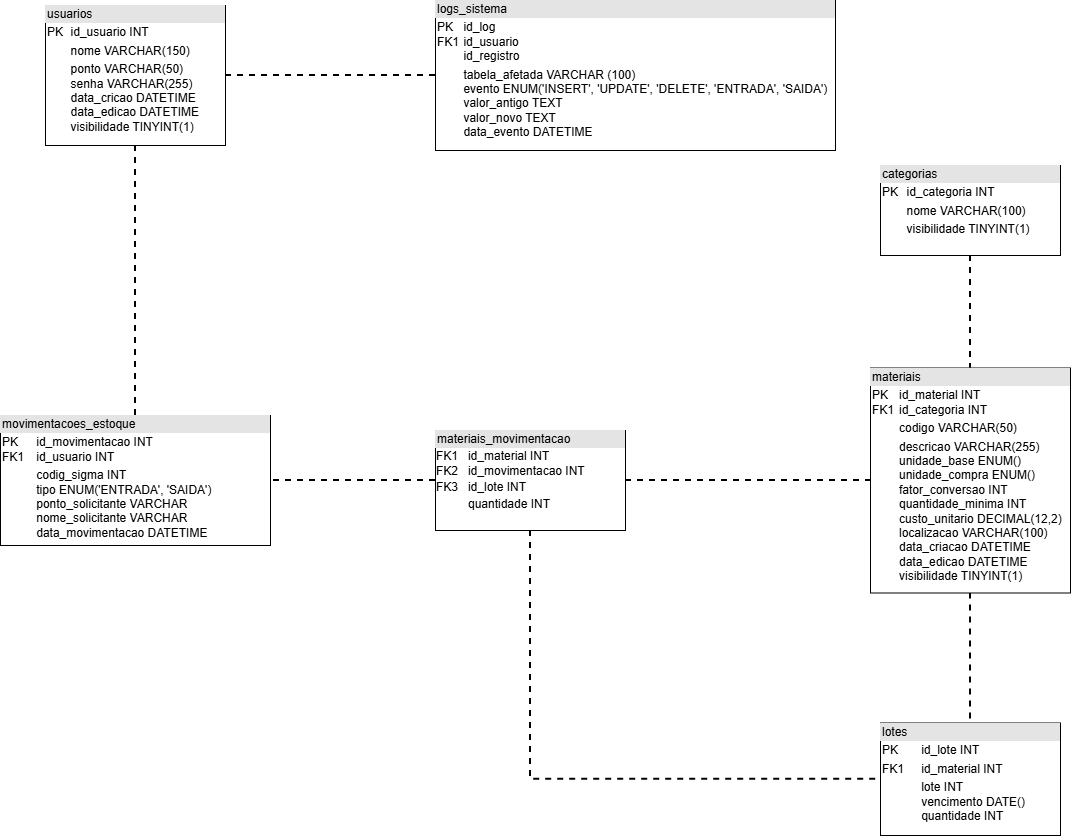

The diagram above was exported from draw.io. Its source (the exported page's mxGraphModel, read from the mxfile embedded in the PNG):
<mxGraphModel dx="2054" dy="1201" grid="1" gridSize="10" guides="1" tooltips="1" connect="1" arrows="1" fold="1" page="1" pageScale="1" pageWidth="3300" pageHeight="2339" math="0" shadow="0">
  <root>
    <mxCell id="0" />
    <mxCell id="1" parent="0" />
    <mxCell id="RkViw4vhvmCsUbNQNzYA-29" edge="1" parent="1" source="8Hhs-cmHkhFCbWEptr3Y-1" style="edgeStyle=orthogonalEdgeStyle;rounded=0;orthogonalLoop=1;jettySize=auto;html=1;dashed=1;strokeColor=default;strokeWidth=2;align=center;verticalAlign=middle;fontFamily=Helvetica;fontSize=11;fontColor=default;labelBackgroundColor=default;endArrow=none;endFill=0;" target="8Hhs-cmHkhFCbWEptr3Y-3">
      <mxGeometry relative="1" as="geometry" />
    </mxCell>
    <mxCell id="8Hhs-cmHkhFCbWEptr3Y-1" parent="1" style="verticalAlign=top;align=left;overflow=fill;html=1;whiteSpace=wrap;" value="&lt;div style=&quot;box-sizing:border-box;width:100%;background:#e4e4e4;padding:2px;&quot;&gt;categorias&lt;/div&gt;&lt;table style=&quot;width:100%;font-size:1em;&quot; cellpadding=&quot;2&quot; cellspacing=&quot;0&quot;&gt;&lt;tbody&gt;&lt;tr&gt;&lt;td&gt;PK&lt;/td&gt;&lt;td&gt;id_categoria INT&lt;/td&gt;&lt;/tr&gt;&lt;tr&gt;&lt;td&gt;&lt;br&gt;&lt;/td&gt;&lt;td&gt;nome VARCHAR(100)&lt;/td&gt;&lt;/tr&gt;&lt;tr&gt;&lt;td&gt;&lt;/td&gt;&lt;td&gt;visibilidade TINYINT(1)&lt;/td&gt;&lt;/tr&gt;&lt;/tbody&gt;&lt;/table&gt;" vertex="1">
      <mxGeometry height="90" width="180" x="1025" y="340" as="geometry" />
    </mxCell>
    <mxCell id="RkViw4vhvmCsUbNQNzYA-28" edge="1" parent="1" source="8Hhs-cmHkhFCbWEptr3Y-2" style="edgeStyle=orthogonalEdgeStyle;rounded=0;orthogonalLoop=1;jettySize=auto;html=1;endArrow=none;endFill=0;dashed=1;strokeWidth=2;" target="8Hhs-cmHkhFCbWEptr3Y-4">
      <mxGeometry relative="1" as="geometry" />
    </mxCell>
    <mxCell id="RkViw4vhvmCsUbNQNzYA-31" edge="1" parent="1" source="8Hhs-cmHkhFCbWEptr3Y-2" style="edgeStyle=orthogonalEdgeStyle;rounded=0;orthogonalLoop=1;jettySize=auto;html=1;dashed=1;strokeColor=default;strokeWidth=2;align=center;verticalAlign=middle;fontFamily=Helvetica;fontSize=11;fontColor=default;labelBackgroundColor=default;endArrow=none;endFill=0;" target="RkViw4vhvmCsUbNQNzYA-26">
      <mxGeometry relative="1" as="geometry" />
    </mxCell>
    <mxCell id="8Hhs-cmHkhFCbWEptr3Y-2" parent="1" style="verticalAlign=top;align=left;overflow=fill;html=1;whiteSpace=wrap;" value="&lt;div style=&quot;box-sizing:border-box;width:100%;background:#e4e4e4;padding:2px;&quot;&gt;usuarios&lt;/div&gt;&lt;table style=&quot;width:100%;font-size:1em;&quot; cellpadding=&quot;2&quot; cellspacing=&quot;0&quot;&gt;&lt;tbody&gt;&lt;tr&gt;&lt;td&gt;PK&lt;/td&gt;&lt;td&gt;id_usuario INT&lt;/td&gt;&lt;/tr&gt;&lt;tr&gt;&lt;td&gt;&lt;br&gt;&lt;/td&gt;&lt;td&gt;nome VARCHAR(150)&lt;/td&gt;&lt;/tr&gt;&lt;tr&gt;&lt;td&gt;&lt;/td&gt;&lt;td&gt;ponto VARCHAR(50)&lt;br&gt;senha VARCHAR(255)&lt;br&gt;data_cricao DATETIME&lt;br&gt;data_edicao DATETIME&lt;br&gt;visibilidade TINYINT(1)&lt;/td&gt;&lt;/tr&gt;&lt;/tbody&gt;&lt;/table&gt;" vertex="1">
      <mxGeometry height="140" width="180" x="190" y="180" as="geometry" />
    </mxCell>
    <mxCell id="RkViw4vhvmCsUbNQNzYA-30" edge="1" parent="1" source="evdAdn4-ouzmL38Oa9gg-1" style="edgeStyle=orthogonalEdgeStyle;rounded=0;orthogonalLoop=1;jettySize=auto;html=1;dashed=1;strokeColor=default;strokeWidth=2;align=center;verticalAlign=middle;fontFamily=Helvetica;fontSize=11;fontColor=default;labelBackgroundColor=default;endArrow=none;endFill=0;" target="8Hhs-cmHkhFCbWEptr3Y-4">
      <mxGeometry relative="1" as="geometry" />
    </mxCell>
    <mxCell id="HcpcIx43nItIuwO9Jy7A-2" edge="1" parent="1" source="8Hhs-cmHkhFCbWEptr3Y-3" style="edgeStyle=orthogonalEdgeStyle;rounded=0;orthogonalLoop=1;jettySize=auto;html=1;dashed=1;strokeColor=default;strokeWidth=2;align=center;verticalAlign=middle;fontFamily=Helvetica;fontSize=11;fontColor=default;labelBackgroundColor=default;endArrow=none;endFill=0;" target="HcpcIx43nItIuwO9Jy7A-1">
      <mxGeometry relative="1" as="geometry" />
    </mxCell>
    <mxCell id="8Hhs-cmHkhFCbWEptr3Y-3" parent="1" style="verticalAlign=top;align=left;overflow=fill;html=1;whiteSpace=wrap;" value="&lt;div style=&quot;box-sizing:border-box;width:100%;background:#e4e4e4;padding:2px;&quot;&gt;materiais&lt;/div&gt;&lt;table style=&quot;width:100%;font-size:1em;&quot; cellpadding=&quot;2&quot; cellspacing=&quot;0&quot;&gt;&lt;tbody&gt;&lt;tr&gt;&lt;td&gt;PK&lt;br&gt;FK1&lt;/td&gt;&lt;td&gt;id_material INT&lt;br&gt;id_categoria INT&lt;/td&gt;&lt;/tr&gt;&lt;tr&gt;&lt;td&gt;&lt;br&gt;&lt;/td&gt;&lt;td&gt;codigo VARCHAR(50)&lt;/td&gt;&lt;/tr&gt;&lt;tr&gt;&lt;td&gt;&lt;br&gt;&lt;/td&gt;&lt;td&gt;descricao VARCHAR(255)&lt;br&gt;unidade_base ENUM()&lt;br&gt;unidade_compra ENUM()&lt;br&gt;fator_conversao INT&lt;br&gt;quantidade_minima INT&lt;br&gt;custo_unitario DECIMAL(12,2)&lt;br&gt;localizacao VARCHAR(100)&lt;br&gt;data_criacao DATETIME&lt;br&gt;data_edicao DATETIME&lt;br&gt;visibilidade TINYINT(1)&lt;/td&gt;&lt;/tr&gt;&lt;/tbody&gt;&lt;/table&gt;" vertex="1">
      <mxGeometry height="225" width="200" x="1015" y="542.5" as="geometry" />
    </mxCell>
    <mxCell id="8Hhs-cmHkhFCbWEptr3Y-4" parent="1" style="verticalAlign=top;align=left;overflow=fill;html=1;whiteSpace=wrap;" value="&lt;div style=&quot;box-sizing:border-box;width:100%;background:#e4e4e4;padding:2px;&quot;&gt;movimentacoes_estoque&lt;/div&gt;&lt;table style=&quot;width:100%;font-size:1em;&quot; cellpadding=&quot;2&quot; cellspacing=&quot;0&quot;&gt;&lt;tbody&gt;&lt;tr&gt;&lt;td&gt;PK&lt;br&gt;FK1&lt;/td&gt;&lt;td&gt;id_movimentacao INT&lt;br&gt;id_usuario INT&lt;/td&gt;&lt;/tr&gt;&lt;tr&gt;&lt;td&gt;&lt;/td&gt;&lt;td&gt;codig_sigma INT&lt;br&gt;tipo ENUM('ENTRADA', 'SAIDA')&lt;br&gt;ponto_solicitante VARCHAR&lt;br&gt;nome_solicitante VARCHAR&lt;br&gt;data_movimentacao DATETIME&lt;br&gt;&lt;/td&gt;&lt;/tr&gt;&lt;/tbody&gt;&lt;/table&gt;" vertex="1">
      <mxGeometry height="130" width="270" x="145" y="590" as="geometry" />
    </mxCell>
    <mxCell id="RkViw4vhvmCsUbNQNzYA-26" parent="1" style="verticalAlign=top;align=left;overflow=fill;html=1;whiteSpace=wrap;" value="&lt;div style=&quot;box-sizing:border-box;width:100%;background:#e4e4e4;padding:2px;&quot;&gt;logs_sistema&lt;/div&gt;&lt;table style=&quot;width:100%;font-size:1em;&quot; cellpadding=&quot;2&quot; cellspacing=&quot;0&quot;&gt;&lt;tbody&gt;&lt;tr&gt;&lt;td&gt;PK&lt;br&gt;FK1&lt;br&gt;&lt;br&gt;&lt;/td&gt;&lt;td&gt;id_log&lt;br&gt;id_usuario&lt;br&gt;id_registro&lt;br&gt;&lt;/td&gt;&lt;/tr&gt;&lt;tr&gt;&lt;td&gt;&lt;br&gt;&lt;/td&gt;&lt;td&gt;tabela_afetada VARCHAR (100)&lt;br&gt;evento ENUM('INSERT', 'UPDATE', 'DELETE', 'ENTRADA', 'SAIDA')&lt;br&gt;valor_antigo TEXT&lt;br&gt;valor_novo TEXT&lt;br&gt;data_evento DATETIME&lt;/td&gt;&lt;/tr&gt;&lt;/tbody&gt;&lt;/table&gt;" vertex="1">
      <mxGeometry height="150" width="400" x="580" y="175" as="geometry" />
    </mxCell>
    <mxCell id="HcpcIx43nItIuwO9Jy7A-1" parent="1" style="verticalAlign=top;align=left;overflow=fill;html=1;whiteSpace=wrap;" value="&lt;div style=&quot;box-sizing:border-box;width:100%;background:#e4e4e4;padding:2px;&quot;&gt;lotes&lt;/div&gt;&lt;table style=&quot;width:100%;font-size:1em;&quot; cellpadding=&quot;2&quot; cellspacing=&quot;0&quot;&gt;&lt;tbody&gt;&lt;tr&gt;&lt;td&gt;PK&lt;/td&gt;&lt;td&gt;&lt;br&gt;&lt;/td&gt;&lt;td&gt;id_lote INT&lt;/td&gt;&lt;/tr&gt;&lt;tr&gt;&lt;td&gt;FK1&lt;/td&gt;&lt;td&gt;&lt;br&gt;&lt;/td&gt;&lt;td&gt;id_material INT&lt;/td&gt;&lt;/tr&gt;&lt;tr&gt;&lt;td&gt;&lt;/td&gt;&lt;td&gt;&lt;br&gt;&lt;/td&gt;&lt;td&gt;lote INT&lt;br&gt;vencimento DATE()&lt;br&gt;quantidade INT&lt;/td&gt;&lt;/tr&gt;&lt;/tbody&gt;&lt;/table&gt;" vertex="1">
      <mxGeometry height="112.5" width="180" x="1025" y="897.5" as="geometry" />
    </mxCell>
    <mxCell id="evdAdn4-ouzmL38Oa9gg-4" edge="1" parent="1" source="evdAdn4-ouzmL38Oa9gg-1" style="edgeStyle=orthogonalEdgeStyle;rounded=0;orthogonalLoop=1;jettySize=auto;html=1;dashed=1;strokeColor=default;strokeWidth=2;align=center;verticalAlign=middle;fontFamily=Helvetica;fontSize=11;fontColor=default;labelBackgroundColor=default;endArrow=none;endFill=0;" target="8Hhs-cmHkhFCbWEptr3Y-3">
      <mxGeometry relative="1" as="geometry" />
    </mxCell>
    <mxCell id="evdAdn4-ouzmL38Oa9gg-5" edge="1" parent="1" source="evdAdn4-ouzmL38Oa9gg-1" style="edgeStyle=orthogonalEdgeStyle;rounded=0;orthogonalLoop=1;jettySize=auto;html=1;entryX=0;entryY=0.5;entryDx=0;entryDy=0;exitX=0.5;exitY=1;exitDx=0;exitDy=0;dashed=1;strokeColor=default;strokeWidth=2;align=center;verticalAlign=middle;fontFamily=Helvetica;fontSize=11;fontColor=default;labelBackgroundColor=default;endArrow=none;endFill=0;" target="HcpcIx43nItIuwO9Jy7A-1">
      <mxGeometry relative="1" as="geometry" />
    </mxCell>
    <mxCell id="evdAdn4-ouzmL38Oa9gg-1" parent="1" style="verticalAlign=top;align=left;overflow=fill;html=1;whiteSpace=wrap;" value="&lt;div style=&quot;box-sizing:border-box;width:100%;background:#e4e4e4;padding:2px;&quot;&gt;materiais_movimentacao&lt;/div&gt;&lt;table style=&quot;width:100%;font-size:1em;&quot; cellpadding=&quot;1&quot; cellspacing=&quot;0&quot;&gt;&lt;tbody&gt;&lt;tr&gt;&lt;td&gt;FK1&lt;br&gt;FK2&lt;/td&gt;&lt;td&gt;id_material INT&lt;br&gt;id_movimentacao INT&lt;/td&gt;&lt;/tr&gt;&lt;tr&gt;&lt;td&gt;FK3&lt;/td&gt;&lt;td&gt;id_lote INT&lt;/td&gt;&lt;/tr&gt;&lt;tr&gt;&lt;td&gt;&lt;/td&gt;&lt;td&gt;quantidade INT&lt;/td&gt;&lt;/tr&gt;&lt;/tbody&gt;&lt;/table&gt;" vertex="1">
      <mxGeometry height="100" width="190" x="580" y="605" as="geometry" />
    </mxCell>
  </root>
</mxGraphModel>